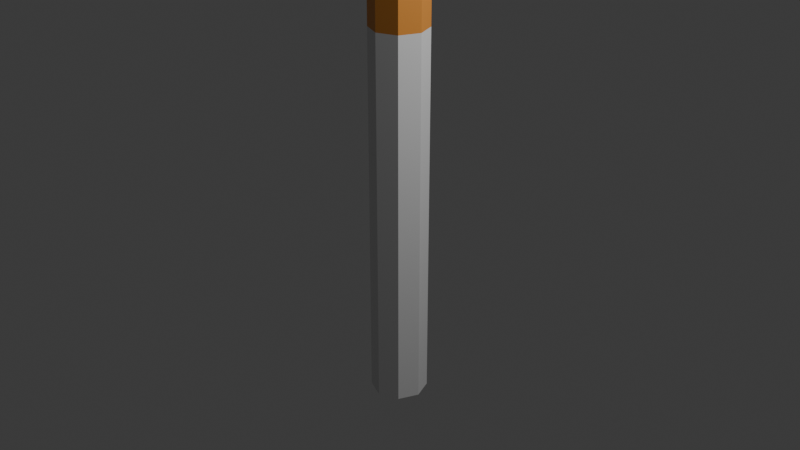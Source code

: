 # Source: cig.blend  (saved by Blender 4.5.90; exported with 4.5.12 LTS)
import bpy
from mathutils import Matrix  # noqa: F401  (used for matrix-valued properties, if any)

bpy.ops.wm.read_factory_settings(use_empty=True)
scene = bpy.context.scene
scene.name = 'Scene'

# ---- collections
col_collection = bpy.data.collections.new('Collection'); scene.collection.children.link(col_collection)

# ---- materials (node trees are filled in below, after node groups)
mat_material_002 = bpy.data.materials.new('Material.002')
mat_material_001 = bpy.data.materials.new('Material.001')

# ---- material node trees
mat_material_002.use_nodes = True; mat_material_002.node_tree.nodes.clear()
_N = mat_material_002.node_tree.nodes; _L = mat_material_002.node_tree.links
n0 = _N.new('ShaderNodeBsdfPrincipled'); n0.name = 'Principled BSDF'; n0.location = (-200, 100)
n0.inputs[0].default_value = (0.801, 0.3147, 0.05618, 1.0)
n1 = _N.new('ShaderNodeOutputMaterial'); n1.name = 'Material Output'; n1.location = (200, 100)
_L.new(n0.outputs[0], n1.inputs[0])
n1.is_active_output = True
mat_material_001.use_nodes = True; mat_material_001.node_tree.nodes.clear()
_N = mat_material_001.node_tree.nodes; _L = mat_material_001.node_tree.links
n0 = _N.new('ShaderNodeBsdfPrincipled'); n0.name = 'Principled BSDF'; n0.location = (-200, 100)
n1 = _N.new('ShaderNodeOutputMaterial'); n1.name = 'Material Output'; n1.location = (200, 100)
_L.new(n0.outputs[0], n1.inputs[0])
n1.is_active_output = True

# ---- world
world_world = bpy.data.worlds.new('World'); scene.world = world_world
world_world.use_nodes = True; world_world.node_tree.nodes.clear()
_N = world_world.node_tree.nodes; _L = world_world.node_tree.links
n0 = _N.new('ShaderNodeOutputWorld'); n0.name = 'World Output'; n0.location = (200, 100)
n1 = _N.new('ShaderNodeBackground'); n1.name = 'Background'; n1.location = (-200, 100)
n1.inputs[0].default_value = (0.05088, 0.05088, 0.05088, 1.0)
_L.new(n1.outputs[0], n0.inputs[0])
n0.is_active_output = True
world_world.color = (0.05088, 0.05088, 0.05088)
world_world.sun_shadow_jitter_overblur = 0.0

# ---- cameras
cam_camera = bpy.data.cameras.new('Camera')
cam_camera.clip_end = 100.0
cam_camera.ortho_scale = 7.314

# ---- lights
light_light = bpy.data.lights.new('Light', 'POINT')
light_light.energy = 1000.0
light_light.shadow_soft_size = 0.1

# ---- meshes
me_cylinder_002 = bpy.data.meshes.new('Cylinder.002')
me_cylinder_002.from_pydata([(0.0, 0.3, -1.0), (0.0, 0.3, 1.0), (0.2121, 0.2121, -1.0), (0.2121, 0.2121, 1.0), (0.3, 0.0, -1.0), (0.3, 0.0, 1.0), (0.2121, -0.2121, -1.0), (0.2121, -0.2121, 1.0), (0.0, -0.3, -1.0), (0.0, -0.3, 1.0), (-0.2121, -0.2121, -1.0), (-0.2121, -0.2121, 1.0), (-0.3, 0.0, -1.0), (-0.3, 0.0, 1.0), (-0.2121, 0.2121, -1.0), (-0.2121, 0.2121, 1.0), (0.0, 0.3, -5.0), (0.0, 0.3, -1.0), (0.2121, 0.2121, -5.0), (0.2121, 0.2121, -1.0), (0.3, 0.0, -5.0), (0.3, 0.0, -1.0), (0.2121, -0.2121, -5.0), (0.2121, -0.2121, -1.0), (0.0, -0.3, -5.0), (0.0, -0.3, -1.0), (-0.2121, -0.2121, -5.0), (-0.2121, -0.2121, -1.0), (-0.3, 0.0, -5.0), (-0.3, 0.0, -1.0), (-0.2121, 0.2121, -5.0), (-0.2121, 0.2121, -1.0)], [], [(0, 1, 3, 2), (2, 3, 5, 4), (4, 5, 7, 6), (6, 7, 9, 8), (8, 9, 11, 10), (10, 11, 13, 12), (3, 1, 15, 13, 11, 9, 7, 5), (12, 13, 15, 14), (14, 15, 1, 0), (0, 2, 4, 6, 8, 10, 12, 14), (16, 17, 19, 18), (18, 19, 21, 20), (20, 21, 23, 22), (22, 23, 25, 24), (24, 25, 27, 26), (26, 27, 29, 28), (19, 17, 31, 29, 27, 25, 23, 21), (28, 29, 31, 30), (30, 31, 17, 16), (16, 18, 20, 22, 24, 26, 28, 30)])
me_cylinder_002.polygons.foreach_set('material_index', [0, 0, 0, 0, 0, 0, 0, 0, 0, 0, 1, 1, 1, 1, 1, 1, 1, 1, 1, 1])
_uv = me_cylinder_002.uv_layers.new(name='UVMap')
_uv.uv.foreach_set('vector', [1.0, 0.5, 1.0, 1.0, 0.875, 1.0, 0.875, 0.5, 0.875, 0.5, 0.875, 1.0, 0.75, 1.0, 0.75, 0.5, 0.75, 0.5, 0.75, 1.0, 0.625, 1.0, 0.625, 0.5, 0.625, 0.5, 0.625, 1.0, 0.5, 1.0, 0.5, 0.5, 0.5, 0.5, 0.5, 1.0, 0.375, 1.0, 0.375, 0.5, 0.375, 0.5, 0.375, 1.0, 0.25, 1.0, 0.25, 0.5, 0.4197, 0.4197, 0.25, 0.49, 0.08029, 0.4197, 0.01, 0.25, 0.08029, 0.08029, 0.25, 0.01, 0.4197, 0.08029, 0.49, 0.25, 0.25, 0.5, 0.25, 1.0, 0.125, 1.0, 0.125, 0.5, 0.125, 0.5, 0.125, 1.0, 0.0, 1.0, 0.0, 0.5, 0.75, 0.49, 0.9197, 0.4197, 0.99, 0.25, 0.9197, 0.08029, 0.75, 0.01, 0.5803, 0.08029, 0.51, 0.25, 0.5803, 0.4197, 1.0, 0.5, 1.0, 1.0, 0.875, 1.0, 0.875, 0.5, 0.875, 0.5, 0.875, 1.0, 0.75, 1.0, 0.75, 0.5, 0.75, 0.5, 0.75, 1.0, 0.625, 1.0, 0.625, 0.5, 0.625, 0.5, 0.625, 1.0, 0.5, 1.0, 0.5, 0.5, 0.5, 0.5, 0.5, 1.0, 0.375, 1.0, 0.375, 0.5, 0.375, 0.5, 0.375, 1.0, 0.25, 1.0, 0.25, 0.5, 0.4197, 0.4197, 0.25, 0.49, 0.08029, 0.4197, 0.01, 0.25, 0.08029, 0.08029, 0.25, 0.01, 0.4197, 0.08029, 0.49, 0.25, 0.25, 0.5, 0.25, 1.0, 0.125, 1.0, 0.125, 0.5, 0.125, 0.5, 0.125, 1.0, 0.0, 1.0, 0.0, 0.5, 0.75, 0.49, 0.9197, 0.4197, 0.99, 0.25, 0.9197, 0.08029, 0.75, 0.01, 0.5803, 0.08029, 0.51, 0.25, 0.5803, 0.4197])
me_cylinder_002.materials.append(mat_material_002)
me_cylinder_002.materials.append(mat_material_001)
me_cylinder_002.update()

# ---- objects
ob_light = bpy.data.objects.new('Light', light_light)
ob_camera = bpy.data.objects.new('Camera', cam_camera)
ob_cylinder_002 = bpy.data.objects.new('Cylinder.002', me_cylinder_002)

# ---- transforms, parenting, visibility, modifiers, constraints
ob_light.location = (4.076, 1.005, 5.904)
ob_light.rotation_euler = (0.6503, 0.05522, 1.866)
ob_light.lock_rotations_4d = False
ob_light.empty_display_type = 'ARROWS'
ob_light.color = (0.0, 0.0, 0.0, 0.0)
ob_light.lineart.crease_threshold = 0.0
ob_camera.location = (7.359, -6.926, 4.958)
ob_camera.rotation_euler = (1.109, 0.0, 0.8149)
ob_camera.lock_rotations_4d = False
ob_camera.empty_display_type = 'ARROWS'
ob_camera.color = (0.0, 0.0, 0.0, 0.0)
ob_camera.display_type = 'WIRE'
ob_camera.lineart.crease_threshold = 0.0
ob_cylinder_002.location = (0.0, 0.0, 3.0)

# ---- collection membership
col_collection.objects.link(ob_light)
col_collection.objects.link(ob_camera)
col_collection.objects.link(ob_cylinder_002)

# ---- scene / render settings (as saved in the file)
scene.camera = ob_camera
scene.frame_start = 1; scene.frame_end = 250; scene.frame_set(1)
scene.render.engine = 'BLENDER_EEVEE_NEXT'
bpy.context.view_layer.update()
